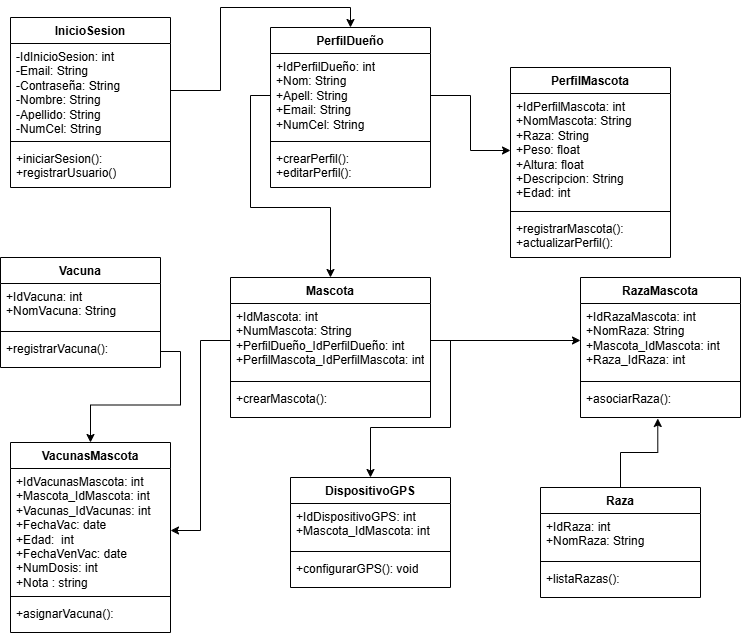

The diagram above was exported from draw.io. Its source (the exported page's mxGraphModel, read from the mxfile embedded in the PNG):
<mxGraphModel dx="830" dy="1555" grid="1" gridSize="10" guides="1" tooltips="1" connect="1" arrows="1" fold="1" page="1" pageScale="1" pageWidth="850" pageHeight="1100" math="0" shadow="0" extFonts="Permanent Marker^https://fonts.googleapis.com/css?family=Permanent+Marker">
  <root>
    <mxCell id="0" />
    <mxCell id="1" parent="0" />
    <mxCell id="fCaKnJJTgRYr6bCDVYci-5" value="InicioSesion" style="swimlane;fontStyle=1;align=center;verticalAlign=top;childLayout=stackLayout;horizontal=1;startSize=26;horizontalStack=0;resizeParent=1;resizeParentMax=0;resizeLast=0;collapsible=1;marginBottom=0;whiteSpace=wrap;html=1;" parent="1" vertex="1">
      <mxGeometry x="100" y="-190" width="160" height="170" as="geometry">
        <mxRectangle x="150" y="20" width="110" height="30" as="alternateBounds" />
      </mxGeometry>
    </mxCell>
    <mxCell id="fCaKnJJTgRYr6bCDVYci-6" value="&lt;span style=&quot;background-color: initial;&quot;&gt;-IdInicioSesion: int&lt;/span&gt;&lt;br style=&quot;background-color: initial;&quot;&gt;&lt;span style=&quot;background-color: initial;&quot;&gt;-Email: String&lt;/span&gt;&lt;br style=&quot;background-color: initial;&quot;&gt;&lt;span style=&quot;background-color: initial;&quot;&gt;-Contraseña: String&lt;/span&gt;&lt;br style=&quot;background-color: initial;&quot;&gt;&lt;span style=&quot;background-color: initial;&quot;&gt;-Nombre: String&lt;/span&gt;&lt;br style=&quot;background-color: initial;&quot;&gt;&lt;span style=&quot;background-color: initial;&quot;&gt;-Apellido: String&lt;/span&gt;&lt;br style=&quot;background-color: initial;&quot;&gt;&lt;span style=&quot;background-color: initial;&quot;&gt;-NumCel: String&lt;/span&gt;&lt;br&gt;&lt;li&gt;&lt;/li&gt;" style="text;strokeColor=none;fillColor=none;align=left;verticalAlign=top;spacingLeft=4;spacingRight=4;overflow=hidden;rotatable=0;points=[[0,0.5],[1,0.5]];portConstraint=eastwest;whiteSpace=wrap;html=1;" parent="fCaKnJJTgRYr6bCDVYci-5" vertex="1">
      <mxGeometry y="26" width="160" height="94" as="geometry" />
    </mxCell>
    <mxCell id="fCaKnJJTgRYr6bCDVYci-7" value="" style="line;strokeWidth=1;fillColor=none;align=left;verticalAlign=middle;spacingTop=-1;spacingLeft=3;spacingRight=3;rotatable=0;labelPosition=right;points=[];portConstraint=eastwest;strokeColor=inherit;" parent="fCaKnJJTgRYr6bCDVYci-5" vertex="1">
      <mxGeometry y="120" width="160" height="8" as="geometry" />
    </mxCell>
    <mxCell id="fCaKnJJTgRYr6bCDVYci-8" value="&lt;span style=&quot;background-color: initial;&quot;&gt;+iniciarSesion():&amp;nbsp;&lt;/span&gt;&lt;br&gt;&lt;span style=&quot;background-color: initial;&quot;&gt;+registrarUsuario()&lt;/span&gt;" style="text;strokeColor=none;fillColor=none;align=left;verticalAlign=top;spacingLeft=4;spacingRight=4;overflow=hidden;rotatable=0;points=[[0,0.5],[1,0.5]];portConstraint=eastwest;whiteSpace=wrap;html=1;" parent="fCaKnJJTgRYr6bCDVYci-5" vertex="1">
      <mxGeometry y="128" width="160" height="42" as="geometry" />
    </mxCell>
    <mxCell id="fCaKnJJTgRYr6bCDVYci-45" style="edgeStyle=orthogonalEdgeStyle;rounded=0;orthogonalLoop=1;jettySize=auto;html=1;exitX=0;exitY=0.5;exitDx=0;exitDy=0;" parent="1" source="fCaKnJJTgRYr6bCDVYci-10" target="fCaKnJJTgRYr6bCDVYci-22" edge="1">
      <mxGeometry relative="1" as="geometry" />
    </mxCell>
    <mxCell id="fCaKnJJTgRYr6bCDVYci-9" value="&lt;div&gt;PerfilDueño&lt;/div&gt;&lt;div&gt;&lt;br&gt;&lt;/div&gt;" style="swimlane;fontStyle=1;align=center;verticalAlign=top;childLayout=stackLayout;horizontal=1;startSize=26;horizontalStack=0;resizeParent=1;resizeParentMax=0;resizeLast=0;collapsible=1;marginBottom=0;whiteSpace=wrap;html=1;" parent="1" vertex="1">
      <mxGeometry x="360" y="-180" width="160" height="160" as="geometry">
        <mxRectangle x="150" y="20" width="110" height="30" as="alternateBounds" />
      </mxGeometry>
    </mxCell>
    <mxCell id="fCaKnJJTgRYr6bCDVYci-10" value="&lt;div&gt;+IdPerfilDueño: int&lt;/div&gt;&lt;div&gt;+Nom: String&lt;/div&gt;&lt;div&gt;+Apell: String&lt;/div&gt;&lt;div&gt;+Email: String&lt;br&gt;&lt;/div&gt;&lt;div&gt;&lt;span style=&quot;background-color: initial;&quot;&gt;+NumCel: String&lt;/span&gt;&lt;br&gt;&lt;/div&gt;" style="text;strokeColor=none;fillColor=none;align=left;verticalAlign=top;spacingLeft=4;spacingRight=4;overflow=hidden;rotatable=0;points=[[0,0.5],[1,0.5]];portConstraint=eastwest;whiteSpace=wrap;html=1;" parent="fCaKnJJTgRYr6bCDVYci-9" vertex="1">
      <mxGeometry y="26" width="160" height="84" as="geometry" />
    </mxCell>
    <mxCell id="fCaKnJJTgRYr6bCDVYci-11" value="" style="line;strokeWidth=1;fillColor=none;align=left;verticalAlign=middle;spacingTop=-1;spacingLeft=3;spacingRight=3;rotatable=0;labelPosition=right;points=[];portConstraint=eastwest;strokeColor=inherit;" parent="fCaKnJJTgRYr6bCDVYci-9" vertex="1">
      <mxGeometry y="110" width="160" height="8" as="geometry" />
    </mxCell>
    <mxCell id="fCaKnJJTgRYr6bCDVYci-12" value="&lt;span style=&quot;background-color: initial;&quot;&gt;+crearPerfil():&lt;/span&gt;&lt;div&gt;&lt;span style=&quot;background-color: initial;&quot;&gt;+editarPerfil():&lt;/span&gt;&lt;/div&gt;" style="text;strokeColor=none;fillColor=none;align=left;verticalAlign=top;spacingLeft=4;spacingRight=4;overflow=hidden;rotatable=0;points=[[0,0.5],[1,0.5]];portConstraint=eastwest;whiteSpace=wrap;html=1;" parent="fCaKnJJTgRYr6bCDVYci-9" vertex="1">
      <mxGeometry y="118" width="160" height="42" as="geometry" />
    </mxCell>
    <mxCell id="fCaKnJJTgRYr6bCDVYci-13" value="&lt;div&gt;PerfilMascota&lt;/div&gt;&lt;div&gt;&lt;br&gt;&lt;/div&gt;" style="swimlane;fontStyle=1;align=center;verticalAlign=top;childLayout=stackLayout;horizontal=1;startSize=26;horizontalStack=0;resizeParent=1;resizeParentMax=0;resizeLast=0;collapsible=1;marginBottom=0;whiteSpace=wrap;html=1;" parent="1" vertex="1">
      <mxGeometry x="600" y="-140" width="160" height="190" as="geometry">
        <mxRectangle x="150" y="20" width="110" height="30" as="alternateBounds" />
      </mxGeometry>
    </mxCell>
    <mxCell id="fCaKnJJTgRYr6bCDVYci-14" value="&lt;span style=&quot;background-color: initial;&quot;&gt;+IdPerfilMascota: int&lt;/span&gt;&lt;br&gt;&lt;span style=&quot;background-color: initial;&quot;&gt;+NomMascota: String&lt;/span&gt;&lt;br&gt;&lt;span style=&quot;background-color: initial;&quot;&gt;+Raza: String&lt;/span&gt;&lt;br&gt;&lt;span style=&quot;background-color: initial;&quot;&gt;+Peso: float&lt;/span&gt;&lt;br&gt;&lt;span style=&quot;background-color: initial;&quot;&gt;+Altura: float&lt;/span&gt;&lt;br&gt;&lt;span style=&quot;background-color: initial;&quot;&gt;+Descripcion: String&lt;/span&gt;&lt;br&gt;&lt;span style=&quot;background-color: initial;&quot;&gt;+Edad: int&lt;/span&gt;" style="text;strokeColor=none;fillColor=none;align=left;verticalAlign=top;spacingLeft=4;spacingRight=4;overflow=hidden;rotatable=0;points=[[0,0.5],[1,0.5]];portConstraint=eastwest;whiteSpace=wrap;html=1;" parent="fCaKnJJTgRYr6bCDVYci-13" vertex="1">
      <mxGeometry y="26" width="160" height="114" as="geometry" />
    </mxCell>
    <mxCell id="fCaKnJJTgRYr6bCDVYci-15" value="" style="line;strokeWidth=1;fillColor=none;align=left;verticalAlign=middle;spacingTop=-1;spacingLeft=3;spacingRight=3;rotatable=0;labelPosition=right;points=[];portConstraint=eastwest;strokeColor=inherit;" parent="fCaKnJJTgRYr6bCDVYci-13" vertex="1">
      <mxGeometry y="140" width="160" height="8" as="geometry" />
    </mxCell>
    <mxCell id="fCaKnJJTgRYr6bCDVYci-16" value="&lt;span style=&quot;background-color: initial;&quot;&gt;+registrarMascota():&amp;nbsp;&lt;/span&gt;&lt;br&gt;&lt;span style=&quot;background-color: initial;&quot;&gt;+actualizarPerfil():&amp;nbsp;&lt;/span&gt;" style="text;strokeColor=none;fillColor=none;align=left;verticalAlign=top;spacingLeft=4;spacingRight=4;overflow=hidden;rotatable=0;points=[[0,0.5],[1,0.5]];portConstraint=eastwest;whiteSpace=wrap;html=1;" parent="fCaKnJJTgRYr6bCDVYci-13" vertex="1">
      <mxGeometry y="148" width="160" height="42" as="geometry" />
    </mxCell>
    <mxCell id="fCaKnJJTgRYr6bCDVYci-18" value="&lt;div&gt;Vacuna&lt;/div&gt;&lt;div&gt;&lt;br&gt;&lt;/div&gt;" style="swimlane;fontStyle=1;align=center;verticalAlign=top;childLayout=stackLayout;horizontal=1;startSize=26;horizontalStack=0;resizeParent=1;resizeParentMax=0;resizeLast=0;collapsible=1;marginBottom=0;whiteSpace=wrap;html=1;" parent="1" vertex="1">
      <mxGeometry x="90" y="50" width="160" height="110" as="geometry">
        <mxRectangle x="150" y="20" width="110" height="30" as="alternateBounds" />
      </mxGeometry>
    </mxCell>
    <mxCell id="fCaKnJJTgRYr6bCDVYci-19" value="&lt;span style=&quot;background-color: initial;&quot;&gt;+IdVacuna: int&lt;/span&gt;&lt;br&gt;&lt;span style=&quot;background-color: initial;&quot;&gt;+NomVacuna: String&lt;/span&gt;" style="text;strokeColor=none;fillColor=none;align=left;verticalAlign=top;spacingLeft=4;spacingRight=4;overflow=hidden;rotatable=0;points=[[0,0.5],[1,0.5]];portConstraint=eastwest;whiteSpace=wrap;html=1;" parent="fCaKnJJTgRYr6bCDVYci-18" vertex="1">
      <mxGeometry y="26" width="160" height="44" as="geometry" />
    </mxCell>
    <mxCell id="fCaKnJJTgRYr6bCDVYci-20" value="" style="line;strokeWidth=1;fillColor=none;align=left;verticalAlign=middle;spacingTop=-1;spacingLeft=3;spacingRight=3;rotatable=0;labelPosition=right;points=[];portConstraint=eastwest;strokeColor=inherit;" parent="fCaKnJJTgRYr6bCDVYci-18" vertex="1">
      <mxGeometry y="70" width="160" height="8" as="geometry" />
    </mxCell>
    <mxCell id="fCaKnJJTgRYr6bCDVYci-21" value="&lt;div&gt;+registrarVacuna():&lt;/div&gt;" style="text;strokeColor=none;fillColor=none;align=left;verticalAlign=top;spacingLeft=4;spacingRight=4;overflow=hidden;rotatable=0;points=[[0,0.5],[1,0.5]];portConstraint=eastwest;whiteSpace=wrap;html=1;" parent="fCaKnJJTgRYr6bCDVYci-18" vertex="1">
      <mxGeometry y="78" width="160" height="32" as="geometry" />
    </mxCell>
    <mxCell id="fCaKnJJTgRYr6bCDVYci-22" value="&lt;div&gt;Mascota&lt;/div&gt;" style="swimlane;fontStyle=1;align=center;verticalAlign=top;childLayout=stackLayout;horizontal=1;startSize=26;horizontalStack=0;resizeParent=1;resizeParentMax=0;resizeLast=0;collapsible=1;marginBottom=0;whiteSpace=wrap;html=1;" parent="1" vertex="1">
      <mxGeometry x="320" y="70" width="200" height="140" as="geometry">
        <mxRectangle x="150" y="20" width="110" height="30" as="alternateBounds" />
      </mxGeometry>
    </mxCell>
    <mxCell id="fCaKnJJTgRYr6bCDVYci-23" value="&lt;div&gt;&lt;div&gt;+IdMascota: int&lt;/div&gt;&lt;div&gt;+NumMascota: String&lt;/div&gt;&lt;div&gt;+PerfilDueño_IdPerfilDueño: int&lt;/div&gt;&lt;div&gt;+PerfilMascota_IdPerfilMascota: int&lt;/div&gt;&lt;/div&gt;" style="text;strokeColor=none;fillColor=none;align=left;verticalAlign=top;spacingLeft=4;spacingRight=4;overflow=hidden;rotatable=0;points=[[0,0.5],[1,0.5]];portConstraint=eastwest;whiteSpace=wrap;html=1;" parent="fCaKnJJTgRYr6bCDVYci-22" vertex="1">
      <mxGeometry y="26" width="200" height="74" as="geometry" />
    </mxCell>
    <mxCell id="fCaKnJJTgRYr6bCDVYci-24" value="" style="line;strokeWidth=1;fillColor=none;align=left;verticalAlign=middle;spacingTop=-1;spacingLeft=3;spacingRight=3;rotatable=0;labelPosition=right;points=[];portConstraint=eastwest;strokeColor=inherit;" parent="fCaKnJJTgRYr6bCDVYci-22" vertex="1">
      <mxGeometry y="100" width="200" height="8" as="geometry" />
    </mxCell>
    <mxCell id="fCaKnJJTgRYr6bCDVYci-25" value="&lt;div&gt;+crearMascota():&amp;nbsp;&lt;/div&gt;&lt;div&gt;&lt;br&gt;&lt;/div&gt;" style="text;strokeColor=none;fillColor=none;align=left;verticalAlign=top;spacingLeft=4;spacingRight=4;overflow=hidden;rotatable=0;points=[[0,0.5],[1,0.5]];portConstraint=eastwest;whiteSpace=wrap;html=1;" parent="fCaKnJJTgRYr6bCDVYci-22" vertex="1">
      <mxGeometry y="108" width="200" height="32" as="geometry" />
    </mxCell>
    <mxCell id="fCaKnJJTgRYr6bCDVYci-26" value="&lt;div&gt;&lt;div&gt;VacunasMascota&lt;/div&gt;&lt;div&gt;&lt;br&gt;&lt;/div&gt;&lt;/div&gt;" style="swimlane;fontStyle=1;align=center;verticalAlign=top;childLayout=stackLayout;horizontal=1;startSize=26;horizontalStack=0;resizeParent=1;resizeParentMax=0;resizeLast=0;collapsible=1;marginBottom=0;whiteSpace=wrap;html=1;" parent="1" vertex="1">
      <mxGeometry x="100" y="235" width="160" height="190" as="geometry">
        <mxRectangle x="150" y="20" width="110" height="30" as="alternateBounds" />
      </mxGeometry>
    </mxCell>
    <mxCell id="fCaKnJJTgRYr6bCDVYci-27" value="&lt;span style=&quot;background-color: initial;&quot;&gt;+IdVacunasMascota: int&lt;/span&gt;&lt;br&gt;&lt;span style=&quot;background-color: initial;&quot;&gt;+Mascota_IdMascota: int&lt;/span&gt;&lt;br&gt;&lt;span style=&quot;background-color: initial;&quot;&gt;+Vacunas_IdVacunas: int&lt;/span&gt;&lt;div&gt;&lt;span style=&quot;background-color: initial;&quot;&gt;+FechaVac: date&lt;/span&gt;&lt;/div&gt;&lt;div&gt;&lt;span style=&quot;background-color: initial;&quot;&gt;+Edad:&amp;nbsp; int&lt;/span&gt;&lt;/div&gt;&lt;div&gt;&lt;span style=&quot;background-color: initial;&quot;&gt;+FechaVenVac: date&lt;/span&gt;&lt;/div&gt;&lt;div&gt;&lt;span style=&quot;background-color: initial;&quot;&gt;+NumDosis: int&lt;/span&gt;&lt;/div&gt;&lt;div&gt;&lt;span style=&quot;background-color: initial;&quot;&gt;+Nota : string&lt;/span&gt;&lt;/div&gt;" style="text;strokeColor=none;fillColor=none;align=left;verticalAlign=top;spacingLeft=4;spacingRight=4;overflow=hidden;rotatable=0;points=[[0,0.5],[1,0.5]];portConstraint=eastwest;whiteSpace=wrap;html=1;" parent="fCaKnJJTgRYr6bCDVYci-26" vertex="1">
      <mxGeometry y="26" width="160" height="124" as="geometry" />
    </mxCell>
    <mxCell id="fCaKnJJTgRYr6bCDVYci-28" value="" style="line;strokeWidth=1;fillColor=none;align=left;verticalAlign=middle;spacingTop=-1;spacingLeft=3;spacingRight=3;rotatable=0;labelPosition=right;points=[];portConstraint=eastwest;strokeColor=inherit;" parent="fCaKnJJTgRYr6bCDVYci-26" vertex="1">
      <mxGeometry y="150" width="160" height="8" as="geometry" />
    </mxCell>
    <mxCell id="fCaKnJJTgRYr6bCDVYci-29" value="&lt;div&gt;+asignarVacuna():&lt;/div&gt;&lt;div&gt;&lt;br&gt;&lt;/div&gt;" style="text;strokeColor=none;fillColor=none;align=left;verticalAlign=top;spacingLeft=4;spacingRight=4;overflow=hidden;rotatable=0;points=[[0,0.5],[1,0.5]];portConstraint=eastwest;whiteSpace=wrap;html=1;" parent="fCaKnJJTgRYr6bCDVYci-26" vertex="1">
      <mxGeometry y="158" width="160" height="32" as="geometry" />
    </mxCell>
    <mxCell id="fCaKnJJTgRYr6bCDVYci-30" value="&lt;div&gt;DispositivoGPS&lt;/div&gt;" style="swimlane;fontStyle=1;align=center;verticalAlign=top;childLayout=stackLayout;horizontal=1;startSize=26;horizontalStack=0;resizeParent=1;resizeParentMax=0;resizeLast=0;collapsible=1;marginBottom=0;whiteSpace=wrap;html=1;" parent="1" vertex="1">
      <mxGeometry x="380" y="270" width="160" height="110" as="geometry">
        <mxRectangle x="150" y="20" width="110" height="30" as="alternateBounds" />
      </mxGeometry>
    </mxCell>
    <mxCell id="fCaKnJJTgRYr6bCDVYci-31" value="&lt;div&gt;+IdDispositivoGPS: int&lt;/div&gt;&lt;div&gt;+Mascota_IdMascota: int&lt;/div&gt;" style="text;strokeColor=none;fillColor=none;align=left;verticalAlign=top;spacingLeft=4;spacingRight=4;overflow=hidden;rotatable=0;points=[[0,0.5],[1,0.5]];portConstraint=eastwest;whiteSpace=wrap;html=1;" parent="fCaKnJJTgRYr6bCDVYci-30" vertex="1">
      <mxGeometry y="26" width="160" height="44" as="geometry" />
    </mxCell>
    <mxCell id="fCaKnJJTgRYr6bCDVYci-32" value="" style="line;strokeWidth=1;fillColor=none;align=left;verticalAlign=middle;spacingTop=-1;spacingLeft=3;spacingRight=3;rotatable=0;labelPosition=right;points=[];portConstraint=eastwest;strokeColor=inherit;" parent="fCaKnJJTgRYr6bCDVYci-30" vertex="1">
      <mxGeometry y="70" width="160" height="8" as="geometry" />
    </mxCell>
    <mxCell id="fCaKnJJTgRYr6bCDVYci-33" value="&lt;div&gt;+configurarGPS(): void&lt;/div&gt;&lt;div&gt;&lt;br&gt;&lt;/div&gt;" style="text;strokeColor=none;fillColor=none;align=left;verticalAlign=top;spacingLeft=4;spacingRight=4;overflow=hidden;rotatable=0;points=[[0,0.5],[1,0.5]];portConstraint=eastwest;whiteSpace=wrap;html=1;" parent="fCaKnJJTgRYr6bCDVYci-30" vertex="1">
      <mxGeometry y="78" width="160" height="32" as="geometry" />
    </mxCell>
    <mxCell id="fCaKnJJTgRYr6bCDVYci-34" value="&lt;div&gt;&lt;div&gt;RazaMascota&lt;/div&gt;&lt;div&gt;&lt;br&gt;&lt;/div&gt;&lt;/div&gt;" style="swimlane;fontStyle=1;align=center;verticalAlign=top;childLayout=stackLayout;horizontal=1;startSize=26;horizontalStack=0;resizeParent=1;resizeParentMax=0;resizeLast=0;collapsible=1;marginBottom=0;whiteSpace=wrap;html=1;" parent="1" vertex="1">
      <mxGeometry x="670" y="70" width="160" height="140" as="geometry">
        <mxRectangle x="150" y="20" width="110" height="30" as="alternateBounds" />
      </mxGeometry>
    </mxCell>
    <mxCell id="fCaKnJJTgRYr6bCDVYci-35" value="&lt;div&gt;+IdRazaMascota: int&lt;/div&gt;&lt;div&gt;+NomRaza: String&lt;/div&gt;&lt;div&gt;+Mascota_IdMascota: int&lt;/div&gt;&lt;div&gt;+Raza_IdRaza: int&lt;/div&gt;" style="text;strokeColor=none;fillColor=none;align=left;verticalAlign=top;spacingLeft=4;spacingRight=4;overflow=hidden;rotatable=0;points=[[0,0.5],[1,0.5]];portConstraint=eastwest;whiteSpace=wrap;html=1;" parent="fCaKnJJTgRYr6bCDVYci-34" vertex="1">
      <mxGeometry y="26" width="160" height="74" as="geometry" />
    </mxCell>
    <mxCell id="fCaKnJJTgRYr6bCDVYci-36" value="" style="line;strokeWidth=1;fillColor=none;align=left;verticalAlign=middle;spacingTop=-1;spacingLeft=3;spacingRight=3;rotatable=0;labelPosition=right;points=[];portConstraint=eastwest;strokeColor=inherit;" parent="fCaKnJJTgRYr6bCDVYci-34" vertex="1">
      <mxGeometry y="100" width="160" height="8" as="geometry" />
    </mxCell>
    <mxCell id="fCaKnJJTgRYr6bCDVYci-37" value="&lt;div&gt;+asociarRaza():&lt;/div&gt;" style="text;strokeColor=none;fillColor=none;align=left;verticalAlign=top;spacingLeft=4;spacingRight=4;overflow=hidden;rotatable=0;points=[[0,0.5],[1,0.5]];portConstraint=eastwest;whiteSpace=wrap;html=1;" parent="fCaKnJJTgRYr6bCDVYci-34" vertex="1">
      <mxGeometry y="108" width="160" height="32" as="geometry" />
    </mxCell>
    <mxCell id="fCaKnJJTgRYr6bCDVYci-38" value="&lt;div&gt;Raza&lt;/div&gt;" style="swimlane;fontStyle=1;align=center;verticalAlign=top;childLayout=stackLayout;horizontal=1;startSize=26;horizontalStack=0;resizeParent=1;resizeParentMax=0;resizeLast=0;collapsible=1;marginBottom=0;whiteSpace=wrap;html=1;" parent="1" vertex="1">
      <mxGeometry x="630" y="280" width="160" height="110" as="geometry">
        <mxRectangle x="150" y="20" width="110" height="30" as="alternateBounds" />
      </mxGeometry>
    </mxCell>
    <mxCell id="fCaKnJJTgRYr6bCDVYci-39" value="&lt;div&gt;+IdRaza: int&lt;/div&gt;&lt;div&gt;+NomRaza: String&lt;/div&gt;" style="text;strokeColor=none;fillColor=none;align=left;verticalAlign=top;spacingLeft=4;spacingRight=4;overflow=hidden;rotatable=0;points=[[0,0.5],[1,0.5]];portConstraint=eastwest;whiteSpace=wrap;html=1;" parent="fCaKnJJTgRYr6bCDVYci-38" vertex="1">
      <mxGeometry y="26" width="160" height="44" as="geometry" />
    </mxCell>
    <mxCell id="fCaKnJJTgRYr6bCDVYci-40" value="" style="line;strokeWidth=1;fillColor=none;align=left;verticalAlign=middle;spacingTop=-1;spacingLeft=3;spacingRight=3;rotatable=0;labelPosition=right;points=[];portConstraint=eastwest;strokeColor=inherit;" parent="fCaKnJJTgRYr6bCDVYci-38" vertex="1">
      <mxGeometry y="70" width="160" height="8" as="geometry" />
    </mxCell>
    <mxCell id="fCaKnJJTgRYr6bCDVYci-41" value="&lt;div&gt;+listaRazas():&lt;/div&gt;" style="text;strokeColor=none;fillColor=none;align=left;verticalAlign=top;spacingLeft=4;spacingRight=4;overflow=hidden;rotatable=0;points=[[0,0.5],[1,0.5]];portConstraint=eastwest;whiteSpace=wrap;html=1;" parent="fCaKnJJTgRYr6bCDVYci-38" vertex="1">
      <mxGeometry y="78" width="160" height="32" as="geometry" />
    </mxCell>
    <mxCell id="fCaKnJJTgRYr6bCDVYci-42" style="edgeStyle=orthogonalEdgeStyle;rounded=0;orthogonalLoop=1;jettySize=auto;html=1;exitX=1;exitY=0.5;exitDx=0;exitDy=0;entryX=0.5;entryY=0;entryDx=0;entryDy=0;" parent="1" source="fCaKnJJTgRYr6bCDVYci-6" target="fCaKnJJTgRYr6bCDVYci-9" edge="1">
      <mxGeometry relative="1" as="geometry" />
    </mxCell>
    <mxCell id="fCaKnJJTgRYr6bCDVYci-43" style="edgeStyle=orthogonalEdgeStyle;rounded=0;orthogonalLoop=1;jettySize=auto;html=1;exitX=1;exitY=0.5;exitDx=0;exitDy=0;entryX=0;entryY=0.5;entryDx=0;entryDy=0;" parent="1" source="fCaKnJJTgRYr6bCDVYci-10" target="fCaKnJJTgRYr6bCDVYci-14" edge="1">
      <mxGeometry relative="1" as="geometry" />
    </mxCell>
    <mxCell id="fCaKnJJTgRYr6bCDVYci-48" style="edgeStyle=orthogonalEdgeStyle;rounded=0;orthogonalLoop=1;jettySize=auto;html=1;exitX=1;exitY=0.5;exitDx=0;exitDy=0;entryX=0.5;entryY=0;entryDx=0;entryDy=0;" parent="1" source="fCaKnJJTgRYr6bCDVYci-23" target="fCaKnJJTgRYr6bCDVYci-30" edge="1">
      <mxGeometry relative="1" as="geometry" />
    </mxCell>
    <mxCell id="fCaKnJJTgRYr6bCDVYci-50" style="edgeStyle=orthogonalEdgeStyle;rounded=0;orthogonalLoop=1;jettySize=auto;html=1;exitX=1;exitY=0.5;exitDx=0;exitDy=0;entryX=0;entryY=0.5;entryDx=0;entryDy=0;" parent="1" source="fCaKnJJTgRYr6bCDVYci-23" target="fCaKnJJTgRYr6bCDVYci-35" edge="1">
      <mxGeometry relative="1" as="geometry" />
    </mxCell>
    <mxCell id="fCaKnJJTgRYr6bCDVYci-51" style="edgeStyle=orthogonalEdgeStyle;rounded=0;orthogonalLoop=1;jettySize=auto;html=1;exitX=0.5;exitY=0;exitDx=0;exitDy=0;entryX=0.483;entryY=1.031;entryDx=0;entryDy=0;entryPerimeter=0;" parent="1" source="fCaKnJJTgRYr6bCDVYci-38" target="fCaKnJJTgRYr6bCDVYci-37" edge="1">
      <mxGeometry relative="1" as="geometry" />
    </mxCell>
    <mxCell id="fCaKnJJTgRYr6bCDVYci-53" style="edgeStyle=orthogonalEdgeStyle;rounded=0;orthogonalLoop=1;jettySize=auto;html=1;exitX=1;exitY=0.5;exitDx=0;exitDy=0;" parent="1" source="fCaKnJJTgRYr6bCDVYci-21" target="fCaKnJJTgRYr6bCDVYci-26" edge="1">
      <mxGeometry relative="1" as="geometry" />
    </mxCell>
    <mxCell id="fCaKnJJTgRYr6bCDVYci-54" style="edgeStyle=orthogonalEdgeStyle;rounded=0;orthogonalLoop=1;jettySize=auto;html=1;exitX=0;exitY=0.5;exitDx=0;exitDy=0;" parent="1" source="fCaKnJJTgRYr6bCDVYci-23" target="fCaKnJJTgRYr6bCDVYci-27" edge="1">
      <mxGeometry relative="1" as="geometry" />
    </mxCell>
  </root>
</mxGraphModel>